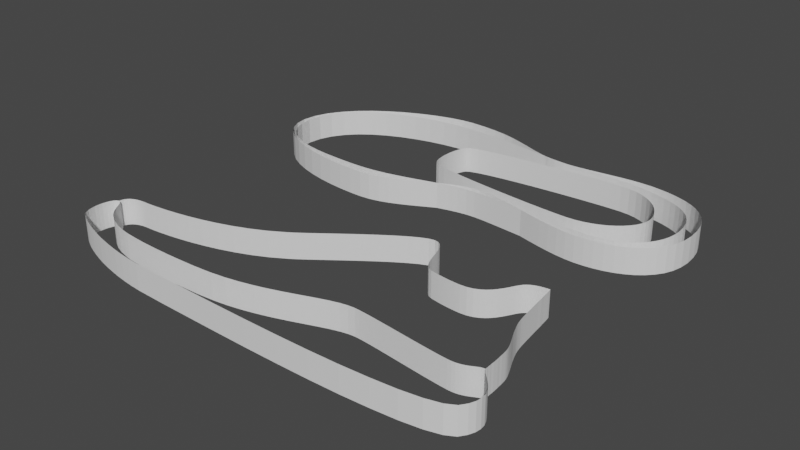 # Source: default.blend  (saved by Blender 3.2.14; exported with 4.5.12 LTS)
import bpy
from mathutils import Matrix  # noqa: F401  (used for matrix-valued properties, if any)

bpy.ops.wm.read_factory_settings(use_empty=True)
scene = bpy.context.scene
scene.name = 'Scene'

# ---- collections
col_top_view = bpy.data.collections.new('top_view'); scene.collection.children.link(col_top_view)
col_left_view = bpy.data.collections.new('left_view'); scene.collection.children.link(col_left_view)

# ---- node groups
ng_auto_smooth = bpy.data.node_groups.new('Auto Smooth', 'GeometryNodeTree')
_s = ng_auto_smooth.interface.new_socket(name='Geometry', in_out='OUTPUT', socket_type='NodeSocketGeometry')
_s = ng_auto_smooth.interface.new_socket(name='Geometry', in_out='INPUT', socket_type='NodeSocketGeometry')
_s = ng_auto_smooth.interface.new_socket(name='Angle', in_out='INPUT', socket_type='NodeSocketFloat')
_s.subtype = 'ANGLE'
_s.min_value = 0.0
_s.max_value = 3.142
ng_auto_smooth.is_modifier = True
_N = ng_auto_smooth.nodes; _L = ng_auto_smooth.links
n0 = _N.new('NodeGroupOutput'); n0.name = 'Group Output'; n0.location = (480, -100)
n1 = _N.new('NodeGroupInput'); n1.name = 'Group Input'; n1.location = (-420, -300)
n2 = _N.new('NodeGroupInput'); n2.name = 'Group Input.001'; n2.location = (-60, -100)
n3 = _N.new('GeometryNodeSetShadeSmooth'); n3.name = 'Set Shade Smooth'; n3.location = (120, -100)
n3.domain = 'EDGE'
n4 = _N.new('GeometryNodeSetShadeSmooth'); n4.name = 'Set Shade Smooth.001'; n4.location = (300, -100)
n5 = _N.new('GeometryNodeInputMeshEdgeAngle'); n5.name = 'Edge Angle'; n5.location = (-420, -220)
n6 = _N.new('GeometryNodeInputEdgeSmooth'); n6.name = 'Is Edge Smooth'; n6.location = (-60, -160)
n7 = _N.new('GeometryNodeInputShadeSmooth'); n7.name = 'Is Face Smooth'; n7.location = (-240, -340)
n8 = _N.new('FunctionNodeBooleanMath'); n8.name = 'Boolean Math'; n8.location = (-60, -220)
n9 = _N.new('FunctionNodeCompare'); n9.name = 'Compare'; n9.location = (-240, -180)
n9.operation = 'LESS_EQUAL'
_L.new(n5.outputs[0], n9.inputs[0])
_L.new(n4.outputs[0], n0.inputs[0])
_L.new(n1.outputs[1], n9.inputs[1])
_L.new(n9.outputs[0], n8.inputs[0])
_L.new(n7.outputs[0], n8.inputs[1])
_L.new(n2.outputs[0], n3.inputs[0])
_L.new(n6.outputs[0], n3.inputs[1])
_L.new(n3.outputs[0], n4.inputs[0])
_L.new(n8.outputs[0], n3.inputs[2])
n0.is_active_output = True

# ---- world
world_world = bpy.data.worlds.new('World'); scene.world = world_world
world_world.use_nodes = True; world_world.node_tree.nodes.clear()
_N = world_world.node_tree.nodes; _L = world_world.node_tree.links
n0 = _N.new('ShaderNodeOutputWorld'); n0.name = 'World Output'; n0.location = (300, 300)
n1 = _N.new('ShaderNodeBackground'); n1.name = 'Background'; n1.location = (10, 300)
n1.inputs[0].default_value = (0.05088, 0.05088, 0.05088, 1.0)
_L.new(n1.outputs[0], n0.inputs[0])
n0.is_active_output = True
world_world.color = (0.05088, 0.05088, 0.05088)
world_world.use_sun_shadow = False
world_world.sun_shadow_jitter_overblur = 0.0

# ---- meshes
me_mesh_005 = bpy.data.meshes.new('Mesh.005')
me_mesh_005.from_pydata([(123.8, 69.58, 0.01924), (123.3, 63.51, 0.01924), (122.0, 58.08, 0.01924), (119.9, 53.27, 0.01924), (117.0, 49.06, 0.01924), (113.6, 45.43, 0.01924), (109.7, 42.35, 0.01924), (105.3, 39.8, 0.01924), (100.6, 37.76, 0.01924), (95.64, 36.21, 0.01924), (90.53, 35.14, 0.01924), (85.36, 34.5, 0.01924), (80.22, 34.3, 0.01924), (75.0, 34.54, 0.01924), (69.54, 35.19, 0.01924), (63.91, 36.18, 0.01924), (58.16, 37.41, 0.01924), (52.36, 38.82, 0.01924), (46.55, 40.31, 0.01924), (40.79, 41.79, 0.01924), (35.15, 43.2, 0.01924), (29.68, 44.44, 0.01924), (24.43, 45.42, 0.01924), (19.47, 46.08, 0.01924), (14.85, 46.31, 0.01924), (10.01, 45.88, 0.01924), (5.127, 44.68, 0.01924), (0.1816, 42.87, 0.01924), (-4.833, 40.6, 0.01924), (-9.926, 38.01, 0.01924), (-15.11, 35.26, 0.01924), (-20.39, 32.5, 0.01924), (-25.77, 29.88, 0.01924), (-31.28, 27.54, 0.01924), (-36.91, 25.64, 0.01924), (-42.67, 24.33, 0.01924), (-48.58, 23.76, 0.01924), (-55.86, 23.78, 0.01924), (-63.78, 24.19, 0.01924), (-72.11, 25.05, 0.01924), (-80.6, 26.38, 0.01924), (-89.01, 28.24, 0.01924), (-97.1, 30.66, 0.01924), (-104.6, 33.68, 0.01924), (-111.3, 37.34, 0.01924), (-116.9, 41.69, 0.01924), (-121.3, 46.76, 0.01924), (-124.0, 52.59, 0.01924), (-125.0, 59.22, 0.01924), (-123.9, 67.57, 0.01924), (-120.8, 75.52, 0.01924), (-116.0, 83.01, 0.01924), (-109.8, 89.98, 0.01924), (-102.5, 96.37, 0.01924), (-94.27, 102.1, 0.01924), (-85.52, 107.1, 0.01924), (-76.5, 111.4, 0.01924), (-67.49, 114.9, 0.01924), (-58.8, 117.4, 0.01924), (-50.69, 119.0, 0.01924), (-43.46, 119.6, 0.01924), (-34.27, 119.3, 0.01924), (-26.12, 118.5, 0.01924), (-18.86, 117.3, 0.01924), (-12.36, 115.7, 0.01924), (-6.464, 113.8, 0.01924), (-1.038, 111.9, 0.01924), (4.063, 110.0, 0.01924), (8.983, 108.1, 0.01924), (13.86, 106.5, 0.01924), (18.85, 105.2, 0.01924), (24.08, 104.3, 0.01924), (29.7, 104.0, 0.01924), (34.82, 104.1, 0.01924), (39.85, 104.5, 0.01924), (44.8, 105.0, 0.01924), (49.68, 105.6, 0.01924), (54.5, 106.2, 0.01924), (59.28, 106.8, 0.01924), (64.02, 107.4, 0.01924), (68.75, 107.8, 0.01924), (73.47, 108.1, 0.01924), (78.19, 108.1, 0.01924), (82.93, 107.9, 0.01924), (87.7, 107.3, 0.01924), (91.86, 106.6, 0.01924), (96.08, 105.6, 0.01924), (100.3, 104.3, 0.01924), (104.4, 102.7, 0.01924), (108.3, 100.7, 0.01924), (111.9, 98.18, 0.01924), (115.2, 95.13, 0.01924), (118.1, 91.48, 0.01924), (120.5, 87.17, 0.01924), (122.3, 82.12, 0.01924), (123.4, 76.28, 0.01924), (123.8, 69.58, 14.66), (123.3, 63.51, 14.66), (122.0, 58.08, 14.66), (119.9, 53.27, 14.66), (117.0, 49.06, 14.66), (113.6, 45.43, 14.66), (109.7, 42.35, 14.66), (105.3, 39.8, 14.66), (100.6, 37.76, 14.66), (95.64, 36.21, 14.66), (90.53, 35.14, 14.66), (85.36, 34.5, 14.66), (80.22, 34.3, 14.66), (75.0, 34.54, 14.66), (69.54, 35.19, 14.66), (63.91, 36.18, 14.66), (58.16, 37.41, 14.66), (52.36, 38.82, 14.66), (46.55, 40.31, 14.66), (40.79, 41.79, 14.66), (35.15, 43.2, 14.66), (29.68, 44.44, 14.66), (24.43, 45.42, 14.66), (19.47, 46.08, 14.66), (14.85, 46.31, 14.66), (10.01, 45.88, 14.66), (5.127, 44.68, 14.66), (0.1816, 42.87, 14.66), (-4.833, 40.6, 14.66), (-9.926, 38.01, 14.66), (-15.11, 35.26, 14.66), (-20.39, 32.5, 14.66), (-25.77, 29.88, 14.66), (-31.28, 27.54, 14.66), (-36.91, 25.64, 14.66), (-42.67, 24.33, 14.66), (-48.58, 23.76, 14.66), (-55.86, 23.78, 14.66), (-63.78, 24.19, 14.66), (-72.11, 25.05, 14.66), (-80.6, 26.38, 14.66), (-89.01, 28.24, 14.66), (-97.1, 30.66, 14.66), (-104.6, 33.68, 14.66), (-111.3, 37.34, 14.66), (-116.9, 41.69, 14.66), (-121.3, 46.76, 14.66), (-124.0, 52.59, 14.66), (-125.0, 59.22, 14.66), (-123.9, 67.57, 14.66), (-120.8, 75.52, 14.66), (-116.0, 83.01, 14.66), (-109.8, 89.98, 14.66), (-102.5, 96.37, 14.66), (-94.27, 102.1, 14.66), (-85.52, 107.1, 14.66), (-76.5, 111.4, 14.66), (-67.49, 114.9, 14.66), (-58.8, 117.4, 14.66), (-50.69, 119.0, 14.66), (-43.46, 119.6, 14.66), (-34.27, 119.3, 14.66), (-26.12, 118.5, 14.66), (-18.86, 117.3, 14.66), (-12.36, 115.7, 14.66), (-6.464, 113.8, 14.66), (-1.038, 111.9, 14.66), (4.063, 110.0, 14.66), (8.983, 108.1, 14.66), (13.86, 106.5, 14.66), (18.85, 105.2, 14.66), (24.08, 104.3, 14.66), (29.7, 104.0, 14.66), (34.82, 104.1, 14.66), (39.85, 104.5, 14.66), (44.8, 105.0, 14.66), (49.68, 105.6, 14.66), (54.5, 106.2, 14.66), (59.28, 106.8, 14.66), (64.02, 107.4, 14.66), (68.75, 107.8, 14.66), (73.47, 108.1, 14.66), (78.19, 108.1, 14.66), (82.93, 107.9, 14.66), (87.7, 107.3, 14.66), (91.86, 106.6, 14.66), (96.08, 105.6, 14.66), (100.3, 104.3, 14.66), (104.4, 102.7, 14.66), (108.3, 100.7, 14.66), (111.9, 98.18, 14.66), (115.2, 95.13, 14.66), (118.1, 91.48, 14.66), (120.5, 87.17, 14.66), (122.3, 82.12, 14.66), (123.4, 76.28, 14.66)], [], [(90, 91, 187, 186), (64, 65, 161, 160), (38, 39, 135, 134), (12, 13, 109, 108), (91, 92, 188, 187), (65, 66, 162, 161), (39, 40, 136, 135), (13, 14, 110, 109), (92, 93, 189, 188), (66, 67, 163, 162), (40, 41, 137, 136), (14, 15, 111, 110), (93, 94, 190, 189), (67, 68, 164, 163), (41, 42, 138, 137), (15, 16, 112, 111), (94, 95, 191, 190), (68, 69, 165, 164), (42, 43, 139, 138), (16, 17, 113, 112), (95, 0, 96, 191), (69, 70, 166, 165), (43, 44, 140, 139), (17, 18, 114, 113), (70, 71, 167, 166), (44, 45, 141, 140), (18, 19, 115, 114), (71, 72, 168, 167), (45, 46, 142, 141), (19, 20, 116, 115), (72, 73, 169, 168), (46, 47, 143, 142), (20, 21, 117, 116), (73, 74, 170, 169), (47, 48, 144, 143), (21, 22, 118, 117), (74, 75, 171, 170), (48, 49, 145, 144), (22, 23, 119, 118), (75, 76, 172, 171), (49, 50, 146, 145), (23, 24, 120, 119), (76, 77, 173, 172), (50, 51, 147, 146), (24, 25, 121, 120), (77, 78, 174, 173), (51, 52, 148, 147), (25, 26, 122, 121), (78, 79, 175, 174), (52, 53, 149, 148), (26, 27, 123, 122), (0, 1, 97, 96), (79, 80, 176, 175), (53, 54, 150, 149), (27, 28, 124, 123), (1, 2, 98, 97), (80, 81, 177, 176), (54, 55, 151, 150), (28, 29, 125, 124), (2, 3, 99, 98), (81, 82, 178, 177), (55, 56, 152, 151), (29, 30, 126, 125), (3, 4, 100, 99), (82, 83, 179, 178), (56, 57, 153, 152), (30, 31, 127, 126), (4, 5, 101, 100), (83, 84, 180, 179), (57, 58, 154, 153), (31, 32, 128, 127), (5, 6, 102, 101), (84, 85, 181, 180), (58, 59, 155, 154), (32, 33, 129, 128), (6, 7, 103, 102), (85, 86, 182, 181), (59, 60, 156, 155), (33, 34, 130, 129), (7, 8, 104, 103), (86, 87, 183, 182), (60, 61, 157, 156), (34, 35, 131, 130), (8, 9, 105, 104), (87, 88, 184, 183), (61, 62, 158, 157), (35, 36, 132, 131), (9, 10, 106, 105), (88, 89, 185, 184), (62, 63, 159, 158), (36, 37, 133, 132), (10, 11, 107, 106), (89, 90, 186, 185), (63, 64, 160, 159), (37, 38, 134, 133), (11, 12, 108, 107)])
me_mesh_005.update()
me_mesh_006 = bpy.data.meshes.new('Mesh.006')
me_mesh_006.from_pydata([(117.0, 69.82, 0.01924), (116.8, 65.82, 0.01924), (116.1, 61.95, 0.01924), (114.9, 58.24, 0.01924), (113.2, 54.74, 0.01924), (111.0, 51.49, 0.01924), (108.4, 48.53, 0.01924), (105.3, 45.88, 0.01924), (101.7, 43.61, 0.01924), (97.59, 41.74, 0.01924), (93.05, 40.31, 0.01924), (88.04, 39.37, 0.01924), (82.56, 38.95, 0.01924), (76.68, 38.9, 0.01924), (70.52, 39.05, 0.01924), (64.19, 39.34, 0.01924), (57.76, 39.74, 0.01924), (51.34, 40.23, 0.01924), (45.01, 40.76, 0.01924), (38.87, 41.31, 0.01924), (33.01, 41.83, 0.01924), (27.52, 42.3, 0.01924), (22.49, 42.67, 0.01924), (18.02, 42.92, 0.01924), (14.19, 43.01, 0.01924), (9.191, 42.74, 0.01924), (4.008, 41.97, 0.01924), (-1.36, 40.82, 0.01924), (-6.916, 39.38, 0.01924), (-12.66, 37.75, 0.01924), (-18.6, 36.03, 0.01924), (-24.74, 34.32, 0.01924), (-31.07, 32.71, 0.01924), (-37.61, 31.31, 0.01924), (-44.35, 30.21, 0.01924), (-51.29, 29.52, 0.01924), (-58.45, 29.33, 0.01924), (-64.93, 29.43, 0.01924), (-71.81, 29.63, 0.01924), (-78.9, 30.03, 0.01924), (-86.01, 30.75, 0.01924), (-92.98, 31.9, 0.01924), (-99.61, 33.57, 0.01924), (-105.7, 35.88, 0.01924), (-111.1, 38.93, 0.01924), (-115.6, 42.83, 0.01924), (-119.1, 47.68, 0.01924), (-121.3, 53.6, 0.01924), (-122.1, 60.69, 0.01924), (-121.1, 68.87, 0.01924), (-118.3, 76.31, 0.01924), (-113.9, 83.0, 0.01924), (-108.2, 88.96, 0.01924), (-101.3, 94.2, 0.01924), (-93.46, 98.72, 0.01924), (-84.98, 102.5, 0.01924), (-76.05, 105.6, 0.01924), (-66.9, 108.0, 0.01924), (-57.76, 109.7, 0.01924), (-48.84, 110.7, 0.01924), (-40.39, 111.1, 0.01924), (-32.75, 111.0, 0.01924), (-25.4, 110.6, 0.01924), (-18.35, 110.1, 0.01924), (-11.61, 109.4, 0.01924), (-5.175, 108.7, 0.01924), (0.9398, 107.9, 0.01924), (6.729, 107.1, 0.01924), (12.19, 106.3, 0.01924), (17.3, 105.6, 0.01924), (22.07, 104.9, 0.01924), (26.49, 104.5, 0.01924), (30.55, 104.2, 0.01924), (34.48, 104.1, 0.01924), (38.51, 104.1, 0.01924), (42.63, 104.1, 0.01924), (46.83, 104.1, 0.01924), (51.08, 104.2, 0.01924), (55.37, 104.2, 0.01924), (59.69, 104.2, 0.01924), (64.03, 104.1, 0.01924), (68.36, 103.8, 0.01924), (72.67, 103.5, 0.01924), (76.95, 103.0, 0.01924), (81.19, 102.2, 0.01924), (85.46, 101.4, 0.01924), (89.74, 100.3, 0.01924), (93.94, 99.12, 0.01924), (98.01, 97.65, 0.01924), (101.9, 95.87, 0.01924), (105.4, 93.72, 0.01924), (108.7, 91.14, 0.01924), (111.5, 88.07, 0.01924), (113.8, 84.47, 0.01924), (115.5, 80.26, 0.01924), (116.6, 75.4, 0.01924), (117.0, 69.82, 14.66), (116.8, 65.82, 14.66), (116.1, 61.95, 14.66), (114.9, 58.24, 14.66), (113.2, 54.74, 14.66), (111.0, 51.49, 14.66), (108.4, 48.53, 14.66), (105.3, 45.88, 14.66), (101.7, 43.61, 14.66), (97.59, 41.74, 14.66), (93.05, 40.31, 14.66), (88.04, 39.37, 14.66), (82.56, 38.95, 14.66), (76.68, 38.9, 14.66), (70.52, 39.05, 14.66), (64.19, 39.34, 14.66), (57.76, 39.74, 14.66), (51.34, 40.23, 14.66), (45.01, 40.76, 14.66), (38.87, 41.31, 14.66), (33.01, 41.83, 14.66), (27.52, 42.3, 14.66), (22.49, 42.67, 14.66), (18.02, 42.92, 14.66), (14.19, 43.01, 14.66), (9.191, 42.74, 14.66), (4.008, 41.97, 14.66), (-1.36, 40.82, 14.66), (-6.916, 39.38, 14.66), (-12.66, 37.75, 14.66), (-18.6, 36.03, 14.66), (-24.74, 34.32, 14.66), (-31.07, 32.71, 14.66), (-37.61, 31.31, 14.66), (-44.35, 30.21, 14.66), (-51.29, 29.52, 14.66), (-58.45, 29.33, 14.66), (-64.93, 29.43, 14.66), (-71.81, 29.63, 14.66), (-78.9, 30.03, 14.66), (-86.01, 30.75, 14.66), (-92.98, 31.9, 14.66), (-99.61, 33.57, 14.66), (-105.7, 35.88, 14.66), (-111.1, 38.93, 14.66), (-115.6, 42.83, 14.66), (-119.1, 47.68, 14.66), (-121.3, 53.6, 14.66), (-122.1, 60.69, 14.66), (-121.1, 68.87, 14.66), (-118.3, 76.31, 14.66), (-113.9, 83.0, 14.66), (-108.2, 88.96, 14.66), (-101.3, 94.2, 14.66), (-93.46, 98.72, 14.66), (-84.98, 102.5, 14.66), (-76.05, 105.6, 14.66), (-66.9, 108.0, 14.66), (-57.76, 109.7, 14.66), (-48.84, 110.7, 14.66), (-40.39, 111.1, 14.66), (-32.75, 111.0, 14.66), (-25.4, 110.6, 14.66), (-18.35, 110.1, 14.66), (-11.61, 109.4, 14.66), (-5.175, 108.7, 14.66), (0.9398, 107.9, 14.66), (6.729, 107.1, 14.66), (12.19, 106.3, 14.66), (17.3, 105.6, 14.66), (22.07, 104.9, 14.66), (26.49, 104.5, 14.66), (30.55, 104.2, 14.66), (34.48, 104.1, 14.66), (38.51, 104.1, 14.66), (42.63, 104.1, 14.66), (46.83, 104.1, 14.66), (51.08, 104.2, 14.66), (55.37, 104.2, 14.66), (59.69, 104.2, 14.66), (64.03, 104.1, 14.66), (68.36, 103.8, 14.66), (72.67, 103.5, 14.66), (76.95, 103.0, 14.66), (81.19, 102.2, 14.66), (85.46, 101.4, 14.66), (89.74, 100.3, 14.66), (93.94, 99.12, 14.66), (98.01, 97.65, 14.66), (101.9, 95.87, 14.66), (105.4, 93.72, 14.66), (108.7, 91.14, 14.66), (111.5, 88.07, 14.66), (113.8, 84.47, 14.66), (115.5, 80.26, 14.66), (116.6, 75.4, 14.66)], [], [(70, 71, 167, 166), (44, 45, 141, 140), (18, 19, 115, 114), (71, 72, 168, 167), (45, 46, 142, 141), (19, 20, 116, 115), (72, 73, 169, 168), (46, 47, 143, 142), (20, 21, 117, 116), (73, 74, 170, 169), (47, 48, 144, 143), (21, 22, 118, 117), (74, 75, 171, 170), (48, 49, 145, 144), (22, 23, 119, 118), (75, 76, 172, 171), (49, 50, 146, 145), (23, 24, 120, 119), (76, 77, 173, 172), (50, 51, 147, 146), (24, 25, 121, 120), (77, 78, 174, 173), (51, 52, 148, 147), (25, 26, 122, 121), (78, 79, 175, 174), (52, 53, 149, 148), (26, 27, 123, 122), (0, 1, 97, 96), (79, 80, 176, 175), (53, 54, 150, 149), (27, 28, 124, 123), (1, 2, 98, 97), (80, 81, 177, 176), (54, 55, 151, 150), (28, 29, 125, 124), (2, 3, 99, 98), (81, 82, 178, 177), (55, 56, 152, 151), (29, 30, 126, 125), (3, 4, 100, 99), (82, 83, 179, 178), (56, 57, 153, 152), (30, 31, 127, 126), (4, 5, 101, 100), (83, 84, 180, 179), (57, 58, 154, 153), (31, 32, 128, 127), (5, 6, 102, 101), (84, 85, 181, 180), (58, 59, 155, 154), (32, 33, 129, 128), (6, 7, 103, 102), (85, 86, 182, 181), (59, 60, 156, 155), (33, 34, 130, 129), (7, 8, 104, 103), (86, 87, 183, 182), (60, 61, 157, 156), (34, 35, 131, 130), (8, 9, 105, 104), (87, 88, 184, 183), (61, 62, 158, 157), (35, 36, 132, 131), (9, 10, 106, 105), (88, 89, 185, 184), (62, 63, 159, 158), (36, 37, 133, 132), (10, 11, 107, 106), (89, 90, 186, 185), (63, 64, 160, 159), (37, 38, 134, 133), (11, 12, 108, 107), (90, 91, 187, 186), (64, 65, 161, 160), (38, 39, 135, 134), (12, 13, 109, 108), (91, 92, 188, 187), (65, 66, 162, 161), (39, 40, 136, 135), (13, 14, 110, 109), (92, 93, 189, 188), (66, 67, 163, 162), (40, 41, 137, 136), (14, 15, 111, 110), (93, 94, 190, 189), (67, 68, 164, 163), (41, 42, 138, 137), (15, 16, 112, 111), (94, 95, 191, 190), (68, 69, 165, 164), (42, 43, 139, 138), (16, 17, 113, 112), (95, 0, 96, 191), (69, 70, 166, 165), (43, 44, 140, 139), (17, 18, 114, 113)])
me_mesh_006.update()
me_mesh_007 = bpy.data.meshes.new('Mesh.007')
me_mesh_007.from_pydata([(99.99, 71.99, 0.01924), (99.7, 69.19, 0.01924), (98.84, 66.39, 0.01924), (97.45, 63.63, 0.01924), (95.56, 60.96, 0.01924), (93.21, 58.42, 0.01924), (90.42, 56.08, 0.01924), (87.24, 53.96, 0.01924), (83.68, 52.13, 0.01924), (79.79, 50.62, 0.01924), (75.59, 49.48, 0.01924), (71.13, 48.76, 0.01924), (66.42, 48.51, 0.01924), (60.69, 48.65, 0.01924), (53.37, 49.03, 0.01924), (44.83, 49.62, 0.01924), (35.47, 50.4, 0.01924), (25.65, 51.33, 0.01924), (15.76, 52.38, 0.01924), (6.174, 53.52, 0.01924), (-2.731, 54.72, 0.01924), (-10.57, 55.95, 0.01924), (-16.98, 57.17, 0.01924), (-21.56, 58.36, 0.01924), (-23.94, 59.48, 0.01924), (-25.01, 60.85, 0.01924), (-25.85, 62.67, 0.01924), (-26.47, 64.87, 0.01924), (-26.88, 67.36, 0.01924), (-27.09, 70.04, 0.01924), (-27.12, 72.83, 0.01924), (-26.96, 75.63, 0.01924), (-26.65, 78.37, 0.01924), (-26.17, 80.94, 0.01924), (-25.55, 83.27, 0.01924), (-24.8, 85.26, 0.01924), (-23.91, 86.82, 0.01924), (-21.7, 88.15, 0.01924), (-17.21, 89.49, 0.01924), (-10.81, 90.81, 0.01924), (-2.888, 92.09, 0.01924), (6.173, 93.31, 0.01924), (15.99, 94.44, 0.01924), (26.18, 95.46, 0.01924), (36.36, 96.35, 0.01924), (46.16, 97.08, 0.01924), (55.18, 97.63, 0.01924), (63.04, 97.98, 0.01924), (69.37, 98.1, 0.01924), (74.54, 97.76, 0.01924), (79.18, 96.81, 0.01924), (83.32, 95.33, 0.01924), (86.96, 93.39, 0.01924), (90.13, 91.1, 0.01924), (92.83, 88.53, 0.01924), (95.07, 85.76, 0.01924), (96.88, 82.89, 0.01924), (98.26, 79.99, 0.01924), (99.23, 77.15, 0.01924), (99.8, 74.46, 0.01924), (99.99, 71.99, 0.01924), (99.99, 71.99, 0.01924), (99.99, 71.99, 0.01924), (99.99, 71.99, 0.01924), (99.99, 71.99, 0.01924), (99.99, 71.99, 0.01924), (99.99, 71.99, 0.01924), (99.99, 71.99, 0.01924), (99.99, 71.99, 0.01924), (99.99, 71.99, 0.01924), (99.99, 71.99, 0.01924), (99.99, 71.99, 0.01924), (99.99, 71.99, 14.66), (99.7, 69.19, 14.66), (98.84, 66.39, 14.66), (97.45, 63.63, 14.66), (95.56, 60.96, 14.66), (93.21, 58.42, 14.66), (90.42, 56.08, 14.66), (87.24, 53.96, 14.66), (83.68, 52.13, 14.66), (79.79, 50.62, 14.66), (75.59, 49.48, 14.66), (71.13, 48.76, 14.66), (66.42, 48.51, 14.66), (60.69, 48.65, 14.66), (53.37, 49.03, 14.66), (44.83, 49.62, 14.66), (35.47, 50.4, 14.66), (25.65, 51.33, 14.66), (15.76, 52.38, 14.66), (6.174, 53.52, 14.66), (-2.731, 54.72, 14.66), (-10.57, 55.95, 14.66), (-16.98, 57.17, 14.66), (-21.56, 58.36, 14.66), (-23.94, 59.48, 14.66), (-25.01, 60.85, 14.66), (-25.85, 62.67, 14.66), (-26.47, 64.87, 14.66), (-26.88, 67.36, 14.66), (-27.09, 70.04, 14.66), (-27.12, 72.83, 14.66), (-26.96, 75.63, 14.66), (-26.65, 78.37, 14.66), (-26.17, 80.94, 14.66), (-25.55, 83.27, 14.66), (-24.8, 85.26, 14.66), (-23.91, 86.82, 14.66), (-21.7, 88.15, 14.66), (-17.21, 89.49, 14.66), (-10.81, 90.81, 14.66), (-2.888, 92.09, 14.66), (6.173, 93.31, 14.66), (15.99, 94.44, 14.66), (26.18, 95.46, 14.66), (36.36, 96.35, 14.66), (46.16, 97.08, 14.66), (55.18, 97.63, 14.66), (63.04, 97.98, 14.66), (69.37, 98.1, 14.66), (74.54, 97.76, 14.66), (79.18, 96.81, 14.66), (83.32, 95.33, 14.66), (86.96, 93.39, 14.66), (90.13, 91.1, 14.66), (92.83, 88.53, 14.66), (95.07, 85.76, 14.66), (96.88, 82.89, 14.66), (98.26, 79.99, 14.66), (99.23, 77.15, 14.66), (99.8, 74.46, 14.66), (99.99, 71.99, 14.66), (99.99, 71.99, 14.66), (99.99, 71.99, 14.66), (99.99, 71.99, 14.66), (99.99, 71.99, 14.66), (99.99, 71.99, 14.66), (99.99, 71.99, 14.66), (99.99, 71.99, 14.66), (99.99, 71.99, 14.66), (99.99, 71.99, 14.66), (99.99, 71.99, 14.66), (99.99, 71.99, 14.66)], [], [(11, 12, 84, 83), (64, 65, 137, 136), (38, 39, 111, 110), (12, 13, 85, 84), (65, 66, 138, 137), (39, 40, 112, 111), (13, 14, 86, 85), (66, 67, 139, 138), (40, 41, 113, 112), (14, 15, 87, 86), (67, 68, 140, 139), (41, 42, 114, 113), (15, 16, 88, 87), (68, 69, 141, 140), (42, 43, 115, 114), (16, 17, 89, 88), (69, 70, 142, 141), (43, 44, 116, 115), (17, 18, 90, 89), (70, 71, 143, 142), (44, 45, 117, 116), (18, 19, 91, 90), (71, 0, 72, 143), (45, 46, 118, 117), (19, 20, 92, 91), (46, 47, 119, 118), (20, 21, 93, 92), (47, 48, 120, 119), (21, 22, 94, 93), (48, 49, 121, 120), (22, 23, 95, 94), (49, 50, 122, 121), (23, 24, 96, 95), (50, 51, 123, 122), (24, 25, 97, 96), (51, 52, 124, 123), (25, 26, 98, 97), (52, 53, 125, 124), (26, 27, 99, 98), (0, 1, 73, 72), (53, 54, 126, 125), (27, 28, 100, 99), (1, 2, 74, 73), (54, 55, 127, 126), (28, 29, 101, 100), (2, 3, 75, 74), (55, 56, 128, 127), (29, 30, 102, 101), (3, 4, 76, 75), (56, 57, 129, 128), (30, 31, 103, 102), (4, 5, 77, 76), (57, 58, 130, 129), (31, 32, 104, 103), (5, 6, 78, 77), (58, 59, 131, 130), (32, 33, 105, 104), (6, 7, 79, 78), (59, 60, 132, 131), (33, 34, 106, 105), (7, 8, 80, 79), (60, 61, 133, 132), (34, 35, 107, 106), (8, 9, 81, 80), (61, 62, 134, 133), (35, 36, 108, 107), (9, 10, 82, 81), (62, 63, 135, 134), (36, 37, 109, 108), (10, 11, 83, 82), (63, 64, 136, 135), (37, 38, 110, 109)])
me_mesh_007.update()
me_mesh_001 = bpy.data.meshes.new('Mesh.001')
me_mesh_001.from_pydata([(-119.4, -82.05, 0.01924), (-118.2, -82.34, 0.01924), (-117.2, -83.13, 0.01924), (-116.3, -84.34, 0.01924), (-115.3, -85.91, 0.01924), (-114.2, -87.74, 0.01924), (-112.8, -89.77, 0.01924), (-111.0, -91.9, 0.01924), (-108.6, -94.05, 0.01924), (-105.5, -96.15, 0.01924), (-101.7, -98.12, 0.01924), (-96.84, -99.87, 0.01924), (-90.96, -101.3, 0.01924), (-87.63, -101.9, 0.01924), (-83.54, -102.3, 0.01924), (-78.82, -102.7, 0.01924), (-73.58, -103.0, 0.01924), (-67.94, -103.2, 0.01924), (-62.02, -103.3, 0.01924), (-55.94, -103.3, 0.01924), (-49.81, -103.2, 0.01924), (-43.75, -103.0, 0.01924), (-37.88, -102.8, 0.01924), (-32.32, -102.4, 0.01924), (-27.18, -102.0, 0.01924), (-18.97, -100.9, 0.01924), (-11.23, -99.37, 0.01924), (-3.944, -97.56, 0.01924), (2.899, -95.55, 0.01924), (9.316, -93.41, 0.01924), (15.32, -91.26, 0.01924), (20.93, -89.18, 0.01924), (26.16, -87.26, 0.01924), (31.02, -85.6, 0.01924), (35.53, -84.3, 0.01924), (39.7, -83.45, 0.01924), (43.55, -83.15, 0.01924), (46.09, -83.24, 0.01924), (49.48, -83.5, 0.01924), (53.58, -83.88, 0.01924), (58.24, -84.38, 0.01924), (63.3, -84.95, 0.01924), (68.62, -85.56, 0.01924), (74.05, -86.2, 0.01924), (79.43, -86.82, 0.01924), (84.63, -87.4, 0.01924), (89.48, -87.9, 0.01924), (93.84, -88.31, 0.01924), (97.57, -88.58, 0.01924), (99.71, -88.62, 0.01924), (101.6, -88.46, 0.01924), (103.3, -88.15, 0.01924), (104.8, -87.73, 0.01924), (106.2, -87.23, 0.01924), (107.4, -86.68, 0.01924), (108.5, -86.12, 0.01924), (109.5, -85.58, 0.01924), (110.5, -85.1, 0.01924), (111.4, -84.72, 0.01924), (112.4, -84.46, 0.01924), (113.3, -84.37, 0.01924), (-119.4, -82.05, 14.66), (-118.2, -82.34, 14.66), (-117.2, -83.13, 14.66), (-116.3, -84.34, 14.66), (-115.3, -85.91, 14.66), (-114.2, -87.74, 14.66), (-112.8, -89.77, 14.66), (-111.0, -91.9, 14.66), (-108.6, -94.05, 14.66), (-105.5, -96.15, 14.66), (-101.7, -98.12, 14.66), (-96.84, -99.87, 14.66), (-90.96, -101.3, 14.66), (-87.63, -101.9, 14.66), (-83.54, -102.3, 14.66), (-78.82, -102.7, 14.66), (-73.58, -103.0, 14.66), (-67.94, -103.2, 14.66), (-62.02, -103.3, 14.66), (-55.94, -103.3, 14.66), (-49.81, -103.2, 14.66), (-43.75, -103.0, 14.66), (-37.88, -102.8, 14.66), (-32.32, -102.4, 14.66), (-27.18, -102.0, 14.66), (-18.97, -100.9, 14.66), (-11.23, -99.37, 14.66), (-3.944, -97.56, 14.66), (2.899, -95.55, 14.66), (9.316, -93.41, 14.66), (15.32, -91.26, 14.66), (20.93, -89.18, 14.66), (26.16, -87.26, 14.66), (31.02, -85.6, 14.66), (35.53, -84.3, 14.66), (39.7, -83.45, 14.66), (43.55, -83.15, 14.66), (46.09, -83.24, 14.66), (49.48, -83.5, 14.66), (53.58, -83.88, 14.66), (58.24, -84.38, 14.66), (63.3, -84.95, 14.66), (68.62, -85.56, 14.66), (74.05, -86.2, 14.66), (79.43, -86.82, 14.66), (84.63, -87.4, 14.66), (89.48, -87.9, 14.66), (93.84, -88.31, 14.66), (97.57, -88.58, 14.66), (99.71, -88.62, 14.66), (101.6, -88.46, 14.66), (103.3, -88.15, 14.66), (104.8, -87.73, 14.66), (106.2, -87.23, 14.66), (107.4, -86.68, 14.66), (108.5, -86.12, 14.66), (109.5, -85.58, 14.66), (110.5, -85.1, 14.66), (111.4, -84.72, 14.66), (112.4, -84.46, 14.66), (113.3, -84.37, 14.66)], [], [(42, 43, 104, 103), (16, 17, 78, 77), (43, 44, 105, 104), (17, 18, 79, 78), (44, 45, 106, 105), (18, 19, 80, 79), (45, 46, 107, 106), (19, 20, 81, 80), (46, 47, 108, 107), (20, 21, 82, 81), (47, 48, 109, 108), (21, 22, 83, 82), (48, 49, 110, 109), (22, 23, 84, 83), (49, 50, 111, 110), (23, 24, 85, 84), (50, 51, 112, 111), (24, 25, 86, 85), (51, 52, 113, 112), (25, 26, 87, 86), (52, 53, 114, 113), (26, 27, 88, 87), (0, 1, 62, 61), (53, 54, 115, 114), (27, 28, 89, 88), (1, 2, 63, 62), (54, 55, 116, 115), (28, 29, 90, 89), (2, 3, 64, 63), (55, 56, 117, 116), (29, 30, 91, 90), (3, 4, 65, 64), (56, 57, 118, 117), (30, 31, 92, 91), (4, 5, 66, 65), (57, 58, 119, 118), (31, 32, 93, 92), (5, 6, 67, 66), (58, 59, 120, 119), (32, 33, 94, 93), (6, 7, 68, 67), (59, 60, 121, 120), (33, 34, 95, 94), (7, 8, 69, 68), (34, 35, 96, 95), (8, 9, 70, 69), (35, 36, 97, 96), (9, 10, 71, 70), (36, 37, 98, 97), (10, 11, 72, 71), (37, 38, 99, 98), (11, 12, 73, 72), (38, 39, 100, 99), (12, 13, 74, 73), (39, 40, 101, 100), (13, 14, 75, 74), (40, 41, 102, 101), (14, 15, 76, 75), (41, 42, 103, 102), (15, 16, 77, 76)])
me_mesh_001.update()
me_mesh = bpy.data.meshes.new('Mesh')
me_mesh.from_pydata([(99.25, -16.34, 0.01924), (98.48, -16.45, 0.01924), (97.64, -16.56, 0.01924), (96.74, -16.69, 0.01924), (95.79, -16.85, 0.01924), (94.8, -17.04, 0.01924), (93.79, -17.29, 0.01924), (92.77, -17.6, 0.01924), (91.76, -17.99, 0.01924), (90.75, -18.47, 0.01924), (89.77, -19.04, 0.01924), (88.83, -19.73, 0.01924), (87.94, -20.54, 0.01924), (87.01, -21.69, 0.01924), (86.08, -23.2, 0.01924), (85.08, -24.96, 0.01924), (83.99, -26.9, 0.01924), (82.75, -28.93, 0.01924), (81.32, -30.96, 0.01924), (79.66, -32.92, 0.01924), (77.71, -34.71, 0.01924), (75.44, -36.25, 0.01924), (72.8, -37.45, 0.01924), (69.74, -38.24, 0.01924), (66.22, -38.52, 0.01924), (64.96, -38.51, 0.01924), (63.64, -38.47, 0.01924), (62.26, -38.4, 0.01924), (60.84, -38.31, 0.01924), (59.37, -38.2, 0.01924), (57.86, -38.05, 0.01924), (56.32, -37.88, 0.01924), (54.77, -37.68, 0.01924), (53.19, -37.46, 0.01924), (51.61, -37.2, 0.01924), (50.03, -36.92, 0.01924), (48.44, -36.61, 0.01924), (46.32, -35.72, 0.01924), (44.62, -34.14, 0.01924), (43.25, -32.01, 0.01924), (42.13, -29.48, 0.01924), (41.17, -26.7, 0.01924), (40.28, -23.81, 0.01924), (39.38, -20.96, 0.01924), (38.38, -18.29, 0.01924), (37.2, -15.97, 0.01924), (35.74, -14.12, 0.01924), (33.92, -12.91, 0.01924), (31.66, -12.47, 0.01924), (28.33, -13.15, 0.01924), (23.98, -15.04, 0.01924), (18.83, -17.92, 0.01924), (13.09, -21.58, 0.01924), (6.963, -25.78, 0.01924), (0.6705, -30.31, 0.01924), (-5.58, -34.95, 0.01924), (-11.58, -39.47, 0.01924), (-17.11, -43.66, 0.01924), (-21.96, -47.3, 0.01924), (-25.92, -50.16, 0.01924), (-28.79, -52.03, 0.01924), (99.25, -16.34, 14.66), (98.48, -16.45, 14.66), (97.64, -16.56, 14.66), (96.74, -16.69, 14.66), (95.79, -16.85, 14.66), (94.8, -17.04, 14.66), (93.79, -17.29, 14.66), (92.77, -17.6, 14.66), (91.76, -17.99, 14.66), (90.75, -18.47, 14.66), (89.77, -19.04, 14.66), (88.83, -19.73, 14.66), (87.94, -20.54, 14.66), (87.01, -21.69, 14.66), (86.08, -23.2, 14.66), (85.08, -24.96, 14.66), (83.99, -26.9, 14.66), (82.75, -28.93, 14.66), (81.32, -30.96, 14.66), (79.66, -32.92, 14.66), (77.71, -34.71, 14.66), (75.44, -36.25, 14.66), (72.8, -37.45, 14.66), (69.74, -38.24, 14.66), (66.22, -38.52, 14.66), (64.96, -38.51, 14.66), (63.64, -38.47, 14.66), (62.26, -38.4, 14.66), (60.84, -38.31, 14.66), (59.37, -38.2, 14.66), (57.86, -38.05, 14.66), (56.32, -37.88, 14.66), (54.77, -37.68, 14.66), (53.19, -37.46, 14.66), (51.61, -37.2, 14.66), (50.03, -36.92, 14.66), (48.44, -36.61, 14.66), (46.32, -35.72, 14.66), (44.62, -34.14, 14.66), (43.25, -32.01, 14.66), (42.13, -29.48, 14.66), (41.17, -26.7, 14.66), (40.28, -23.81, 14.66), (39.38, -20.96, 14.66), (38.38, -18.29, 14.66), (37.2, -15.97, 14.66), (35.74, -14.12, 14.66), (33.92, -12.91, 14.66), (31.66, -12.47, 14.66), (28.33, -13.15, 14.66), (23.98, -15.04, 14.66), (18.83, -17.92, 14.66), (13.09, -21.58, 14.66), (6.963, -25.78, 14.66), (0.6705, -30.31, 14.66), (-5.58, -34.95, 14.66), (-11.58, -39.47, 14.66), (-17.11, -43.66, 14.66), (-21.96, -47.3, 14.66), (-25.92, -50.16, 14.66), (-28.79, -52.03, 14.66)], [], [(42, 43, 104, 103), (16, 17, 78, 77), (43, 44, 105, 104), (17, 18, 79, 78), (44, 45, 106, 105), (18, 19, 80, 79), (45, 46, 107, 106), (19, 20, 81, 80), (46, 47, 108, 107), (20, 21, 82, 81), (47, 48, 109, 108), (21, 22, 83, 82), (48, 49, 110, 109), (22, 23, 84, 83), (49, 50, 111, 110), (23, 24, 85, 84), (50, 51, 112, 111), (24, 25, 86, 85), (51, 52, 113, 112), (25, 26, 87, 86), (52, 53, 114, 113), (26, 27, 88, 87), (0, 1, 62, 61), (53, 54, 115, 114), (27, 28, 89, 88), (1, 2, 63, 62), (54, 55, 116, 115), (28, 29, 90, 89), (2, 3, 64, 63), (55, 56, 117, 116), (29, 30, 91, 90), (3, 4, 65, 64), (56, 57, 118, 117), (30, 31, 92, 91), (4, 5, 66, 65), (57, 58, 119, 118), (31, 32, 93, 92), (5, 6, 67, 66), (58, 59, 120, 119), (32, 33, 94, 93), (6, 7, 68, 67), (59, 60, 121, 120), (33, 34, 95, 94), (7, 8, 69, 68), (34, 35, 96, 95), (8, 9, 70, 69), (35, 36, 97, 96), (9, 10, 71, 70), (36, 37, 98, 97), (10, 11, 72, 71), (37, 38, 99, 98), (11, 12, 73, 72), (38, 39, 100, 99), (12, 13, 74, 73), (39, 40, 101, 100), (13, 14, 75, 74), (40, 41, 102, 101), (14, 15, 76, 75), (41, 42, 103, 102), (15, 16, 77, 76)])
me_mesh.update()
me_mesh_002 = bpy.data.meshes.new('Mesh.002')
me_mesh_002.from_pydata([(119.4, -110.1, 0.01924), (121.8, -106.7, 0.01924), (123.1, -103.5, 0.01924), (123.5, -100.6, 0.01924), (123.2, -97.86, 0.01924), (122.2, -95.37, 0.01924), (120.9, -93.11, 0.01924), (119.3, -91.09, 0.01924), (117.6, -89.28, 0.01924), (116.0, -87.71, 0.01924), (114.6, -86.37, 0.01924), (113.7, -85.25, 0.01924), (113.3, -84.37, 0.01924), (113.3, -83.93, 0.01924), (113.3, -83.22, 0.01924), (113.2, -82.28, 0.01924), (113.2, -81.14, 0.01924), (113.1, -79.83, 0.01924), (113.1, -78.39, 0.01924), (113.0, -76.85, 0.01924), (112.9, -75.24, 0.01924), (112.7, -73.6, 0.01924), (112.6, -71.96, 0.01924), (112.4, -70.36, 0.01924), (112.2, -68.83, 0.01924), (111.9, -67.35, 0.01924), (111.4, -65.72, 0.01924), (110.7, -63.94, 0.01924), (109.9, -62.05, 0.01924), (109.0, -60.05, 0.01924), (108.0, -57.97, 0.01924), (107.0, -55.83, 0.01924), (106.1, -53.65, 0.01924), (105.2, -51.45, 0.01924), (104.4, -49.25, 0.01924), (103.8, -47.06, 0.01924), (103.3, -44.92, 0.01924), (102.9, -42.52, 0.01924), (102.5, -39.85, 0.01924), (102.1, -36.98, 0.01924), (101.7, -34.01, 0.01924), (101.3, -31.02, 0.01924), (100.9, -28.08, 0.01924), (100.6, -25.28, 0.01924), (100.2, -22.71, 0.01924), (99.9, -20.44, 0.01924), (99.64, -18.57, 0.01924), (99.41, -17.18, 0.01924), (99.25, -16.34, 0.01924), (119.4, -110.1, 14.66), (121.8, -106.7, 14.66), (123.1, -103.5, 14.66), (123.5, -100.6, 14.66), (123.2, -97.86, 14.66), (122.2, -95.37, 14.66), (120.9, -93.11, 14.66), (119.3, -91.09, 14.66), (117.6, -89.28, 14.66), (116.0, -87.71, 14.66), (114.6, -86.37, 14.66), (113.7, -85.25, 14.66), (113.3, -84.37, 14.66), (113.3, -83.93, 14.66), (113.3, -83.22, 14.66), (113.2, -82.28, 14.66), (113.2, -81.14, 14.66), (113.1, -79.83, 14.66), (113.1, -78.39, 14.66), (113.0, -76.85, 14.66), (112.9, -75.24, 14.66), (112.7, -73.6, 14.66), (112.6, -71.96, 14.66), (112.4, -70.36, 14.66), (112.2, -68.83, 14.66), (111.9, -67.35, 14.66), (111.4, -65.72, 14.66), (110.7, -63.94, 14.66), (109.9, -62.05, 14.66), (109.0, -60.05, 14.66), (108.0, -57.97, 14.66), (107.0, -55.83, 14.66), (106.1, -53.65, 14.66), (105.2, -51.45, 14.66), (104.4, -49.25, 14.66), (103.8, -47.06, 14.66), (103.3, -44.92, 14.66), (102.9, -42.52, 14.66), (102.5, -39.85, 14.66), (102.1, -36.98, 14.66), (101.7, -34.01, 14.66), (101.3, -31.02, 14.66), (100.9, -28.08, 14.66), (100.6, -25.28, 14.66), (100.2, -22.71, 14.66), (99.9, -20.44, 14.66), (99.64, -18.57, 14.66), (99.41, -17.18, 14.66), (99.25, -16.34, 14.66)], [], [(11, 12, 61, 60), (38, 39, 88, 87), (25, 26, 75, 74), (12, 13, 62, 61), (39, 40, 89, 88), (26, 27, 76, 75), (13, 14, 63, 62), (40, 41, 90, 89), (0, 1, 50, 49), (27, 28, 77, 76), (14, 15, 64, 63), (41, 42, 91, 90), (1, 2, 51, 50), (28, 29, 78, 77), (15, 16, 65, 64), (42, 43, 92, 91), (2, 3, 52, 51), (29, 30, 79, 78), (16, 17, 66, 65), (43, 44, 93, 92), (3, 4, 53, 52), (30, 31, 80, 79), (17, 18, 67, 66), (44, 45, 94, 93), (4, 5, 54, 53), (31, 32, 81, 80), (18, 19, 68, 67), (45, 46, 95, 94), (5, 6, 55, 54), (32, 33, 82, 81), (19, 20, 69, 68), (46, 47, 96, 95), (6, 7, 56, 55), (33, 34, 83, 82), (20, 21, 70, 69), (47, 48, 97, 96), (7, 8, 57, 56), (34, 35, 84, 83), (21, 22, 71, 70), (8, 9, 58, 57), (35, 36, 85, 84), (22, 23, 72, 71), (9, 10, 59, 58), (36, 37, 86, 85), (23, 24, 73, 72), (10, 11, 60, 59), (37, 38, 87, 86), (24, 25, 74, 73)])
me_mesh_002.update()
me_mesh_003 = bpy.data.meshes.new('Mesh.003')
me_mesh_003.from_pydata([(-28.79, -52.03, 0.01924), (-36.91, -56.83, 0.01924), (-45.37, -60.91, 0.01924), (-53.97, -64.32, 0.01924), (-62.53, -67.13, 0.01924), (-70.86, -69.39, 0.01924), (-78.78, -71.16, 0.01924), (-86.1, -72.5, 0.01924), (-92.63, -73.47, 0.01924), (-98.19, -74.12, 0.01924), (-102.6, -74.51, 0.01924), (-105.6, -74.7, 0.01924), (-107.2, -74.75, 0.01924), (-109.3, -74.83, 0.01924), (-111.2, -75.04, 0.01924), (-112.9, -75.39, 0.01924), (-114.4, -75.85, 0.01924), (-115.6, -76.41, 0.01924), (-116.7, -77.06, 0.01924), (-117.6, -77.78, 0.01924), (-118.2, -78.57, 0.01924), (-118.8, -79.4, 0.01924), (-119.1, -80.27, 0.01924), (-119.3, -81.16, 0.01924), (-119.4, -82.05, 0.01924), (-120.7, -82.72, 0.01924), (-121.8, -83.91, 0.01924), (-122.6, -85.51, 0.01924), (-123.2, -87.43, 0.01924), (-123.6, -89.57, 0.01924), (-123.7, -91.85, 0.01924), (-123.6, -94.16, 0.01924), (-123.2, -96.42, 0.01924), (-122.7, -98.52, 0.01924), (-121.8, -100.4, 0.01924), (-120.8, -101.9, 0.01924), (-119.5, -102.9, 0.01924), (-28.79, -52.03, 14.66), (-36.91, -56.83, 14.66), (-45.37, -60.91, 14.66), (-53.97, -64.32, 14.66), (-62.53, -67.13, 14.66), (-70.86, -69.39, 14.66), (-78.78, -71.16, 14.66), (-86.1, -72.5, 14.66), (-92.63, -73.47, 14.66), (-98.19, -74.12, 14.66), (-102.6, -74.51, 14.66), (-105.6, -74.7, 14.66), (-107.2, -74.75, 14.66), (-109.3, -74.83, 14.66), (-111.2, -75.04, 14.66), (-112.9, -75.39, 14.66), (-114.4, -75.85, 14.66), (-115.6, -76.41, 14.66), (-116.7, -77.06, 14.66), (-117.6, -77.78, 14.66), (-118.2, -78.57, 14.66), (-118.8, -79.4, 14.66), (-119.1, -80.27, 14.66), (-119.3, -81.16, 14.66), (-119.4, -82.05, 14.66), (-120.7, -82.72, 14.66), (-121.8, -83.91, 14.66), (-122.6, -85.51, 14.66), (-123.2, -87.43, 14.66), (-123.6, -89.57, 14.66), (-123.7, -91.85, 14.66), (-123.6, -94.16, 14.66), (-123.2, -96.42, 14.66), (-122.7, -98.52, 14.66), (-121.8, -100.4, 14.66), (-120.8, -101.9, 14.66), (-119.5, -102.9, 14.66)], [], [(33, 34, 71, 70), (20, 21, 58, 57), (7, 8, 45, 44), (34, 35, 72, 71), (21, 22, 59, 58), (8, 9, 46, 45), (35, 36, 73, 72), (22, 23, 60, 59), (9, 10, 47, 46), (23, 24, 61, 60), (10, 11, 48, 47), (24, 25, 62, 61), (11, 12, 49, 48), (25, 26, 63, 62), (12, 13, 50, 49), (26, 27, 64, 63), (13, 14, 51, 50), (0, 1, 38, 37), (27, 28, 65, 64), (14, 15, 52, 51), (1, 2, 39, 38), (28, 29, 66, 65), (15, 16, 53, 52), (2, 3, 40, 39), (29, 30, 67, 66), (16, 17, 54, 53), (3, 4, 41, 40), (30, 31, 68, 67), (17, 18, 55, 54), (4, 5, 42, 41), (31, 32, 69, 68), (18, 19, 56, 55), (5, 6, 43, 42), (32, 33, 70, 69), (19, 20, 57, 56), (6, 7, 44, 43)])
me_mesh_003.update()
me_mesh_004 = bpy.data.meshes.new('Mesh.004')
me_mesh_004.from_pydata([(119.4, -110.1, 0.01924), (114.6, -112.8, 0.01924), (106.5, -115.0, 0.01924), (95.5, -116.7, 0.01924), (82.09, -117.9, 0.01924), (66.69, -118.8, 0.01924), (49.73, -119.3, 0.01924), (31.66, -119.5, 0.01924), (12.9, -119.5, 0.01924), (-6.093, -119.3, 0.01924), (-24.89, -119.0, 0.01924), (-43.06, -118.7, 0.01924), (-60.15, -118.2, 0.01924), (-66.48, -117.7, 0.01924), (-72.64, -117.0, 0.01924), (-78.62, -116.1, 0.01924), (-84.37, -115.0, 0.01924), (-89.88, -113.8, 0.01924), (-95.12, -112.5, 0.01924), (-100.1, -111.0, 0.01924), (-104.7, -109.5, 0.01924), (-109.0, -107.9, 0.01924), (-112.9, -106.3, 0.01924), (-116.4, -104.6, 0.01924), (-119.5, -102.9, 0.01924), (119.4, -110.1, 14.66), (114.6, -112.8, 14.66), (106.5, -115.0, 14.66), (95.5, -116.7, 14.66), (82.09, -117.9, 14.66), (66.69, -118.8, 14.66), (49.73, -119.3, 14.66), (31.66, -119.5, 14.66), (12.9, -119.5, 14.66), (-6.093, -119.3, 14.66), (-24.89, -119.0, 14.66), (-43.06, -118.7, 14.66), (-60.15, -118.2, 14.66), (-66.48, -117.7, 14.66), (-72.64, -117.0, 14.66), (-78.62, -116.1, 14.66), (-84.37, -115.0, 14.66), (-89.88, -113.8, 14.66), (-95.12, -112.5, 14.66), (-100.1, -111.0, 14.66), (-104.7, -109.5, 14.66), (-109.0, -107.9, 14.66), (-112.9, -106.3, 14.66), (-116.4, -104.6, 14.66), (-119.5, -102.9, 14.66)], [], [(9, 10, 35, 34), (2, 3, 28, 27), (17, 18, 43, 42), (10, 11, 36, 35), (3, 4, 29, 28), (18, 19, 44, 43), (11, 12, 37, 36), (4, 5, 30, 29), (19, 20, 45, 44), (12, 13, 38, 37), (5, 6, 31, 30), (20, 21, 46, 45), (13, 14, 39, 38), (6, 7, 32, 31), (21, 22, 47, 46), (14, 15, 40, 39), (7, 8, 33, 32), (22, 23, 48, 47), (0, 1, 26, 25), (15, 16, 41, 40), (8, 9, 34, 33), (23, 24, 49, 48), (1, 2, 27, 26), (16, 17, 42, 41)])
me_mesh_004.update()

# ---- objects
ob_tv0 = bpy.data.objects.new('tv0', me_mesh_005)
ob_tv1 = bpy.data.objects.new('tv1', me_mesh_006)
ob_tv2 = bpy.data.objects.new('tv2', me_mesh_007)
ob_lv1 = bpy.data.objects.new('lv1', me_mesh_001)
ob_lv2 = bpy.data.objects.new('lv2', me_mesh)
ob_lvb = bpy.data.objects.new('lvb', me_mesh_002)
ob_lvf = bpy.data.objects.new('lvf', me_mesh_003)
ob_lv0 = bpy.data.objects.new('lv0', me_mesh_004)

# ---- transforms, parenting, visibility, modifiers, constraints
ob_tv0.location = (0.0, 0.0, 0.0)
_m = ob_tv0.modifiers.new('Auto Smooth', 'NODES')
_m.node_group = ng_auto_smooth
_gi = [s.identifier for s in ng_auto_smooth.interface.items_tree if s.item_type == 'SOCKET' and s.in_out == 'INPUT']
_m[_gi[1]] = 3.142  # Angle
ob_tv1.location = (0.0, 0.0, 0.0)
_m = ob_tv1.modifiers.new('Auto Smooth', 'NODES')
_m.node_group = ng_auto_smooth
_gi = [s.identifier for s in ng_auto_smooth.interface.items_tree if s.item_type == 'SOCKET' and s.in_out == 'INPUT']
_m[_gi[1]] = 3.142  # Angle
ob_tv2.location = (0.0, 0.0, 0.0)
_m = ob_tv2.modifiers.new('Auto Smooth', 'NODES')
_m.node_group = ng_auto_smooth
_gi = [s.identifier for s in ng_auto_smooth.interface.items_tree if s.item_type == 'SOCKET' and s.in_out == 'INPUT']
_m[_gi[1]] = 3.142  # Angle
ob_lv1.location = (0.0, 0.0, 0.0)
_m = ob_lv1.modifiers.new('Auto Smooth', 'NODES')
_m.node_group = ng_auto_smooth
_gi = [s.identifier for s in ng_auto_smooth.interface.items_tree if s.item_type == 'SOCKET' and s.in_out == 'INPUT']
_m[_gi[1]] = 3.142  # Angle
ob_lv2.location = (0.0, 0.0, 0.0)
_m = ob_lv2.modifiers.new('Auto Smooth', 'NODES')
_m.node_group = ng_auto_smooth
_gi = [s.identifier for s in ng_auto_smooth.interface.items_tree if s.item_type == 'SOCKET' and s.in_out == 'INPUT']
_m[_gi[1]] = 3.142  # Angle
ob_lvb.location = (0.0, 0.0, 0.0)
_m = ob_lvb.modifiers.new('Auto Smooth', 'NODES')
_m.node_group = ng_auto_smooth
_gi = [s.identifier for s in ng_auto_smooth.interface.items_tree if s.item_type == 'SOCKET' and s.in_out == 'INPUT']
_m[_gi[1]] = 3.142  # Angle
ob_lvf.location = (0.0, 0.0, 0.0)
_m = ob_lvf.modifiers.new('Auto Smooth', 'NODES')
_m.node_group = ng_auto_smooth
_gi = [s.identifier for s in ng_auto_smooth.interface.items_tree if s.item_type == 'SOCKET' and s.in_out == 'INPUT']
_m[_gi[1]] = 3.142  # Angle
ob_lv0.location = (0.0, 0.0, 0.0)
_m = ob_lv0.modifiers.new('Auto Smooth', 'NODES')
_m.node_group = ng_auto_smooth
_gi = [s.identifier for s in ng_auto_smooth.interface.items_tree if s.item_type == 'SOCKET' and s.in_out == 'INPUT']
_m[_gi[1]] = 3.142  # Angle

# ---- collection membership
col_top_view.objects.link(ob_tv0)
col_top_view.objects.link(ob_tv1)
col_top_view.objects.link(ob_tv2)
col_left_view.objects.link(ob_lv1)
col_left_view.objects.link(ob_lv2)
col_left_view.objects.link(ob_lvb)
col_left_view.objects.link(ob_lvf)
col_left_view.objects.link(ob_lv0)

# ---- scene / render settings (as saved in the file)
scene.frame_start = 1; scene.frame_end = 250; scene.frame_set(1)
scene.render.engine = 'BLENDER_EEVEE_NEXT'
scene.cycles.sampling_pattern = 'TABULATED_SOBOL'
scene.cycles.use_light_tree = False
scene.view_settings.view_transform = 'Filmic'
bpy.context.view_layer.update()

# ---- added for rendering (the .blend has no active camera and no usable light): camera, sun
cam_auto = bpy.data.cameras.new('AutoCamera')
cam_auto.lens = 50.0
cam_auto.sensor_width = 36.0
cam_auto.clip_end = 5608.14
ob_auto_camera = bpy.data.objects.new('AutoCamera', cam_auto)
scene.collection.objects.link(ob_auto_camera)
ob_auto_camera.location = (318.95, -383.441, 262.982)
ob_auto_camera.rotation_euler = (1.09748, -7.21219e-08, 0.694738)
scene.camera = ob_auto_camera
light_auto_sun = bpy.data.lights.new('AutoSun', 'SUN')
light_auto_sun.energy = 3.0
light_auto_sun.angle = 0.0523599
ob_auto_sun = bpy.data.objects.new('AutoSun', light_auto_sun)
scene.collection.objects.link(ob_auto_sun)
ob_auto_sun.rotation_euler = (0.872665, 0.174533, 0.523599)
bpy.context.view_layer.update()
